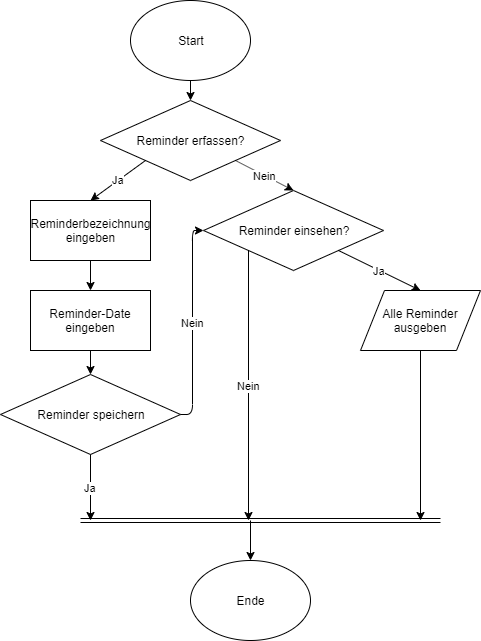

The diagram above was exported from draw.io. Its source (the exported page's mxGraphModel, read from the mxfile embedded in the PNG):
<mxGraphModel dx="988" dy="620" grid="1" gridSize="10" guides="1" tooltips="1" connect="1" arrows="1" fold="1" page="1" pageScale="1" pageWidth="827" pageHeight="1169" math="0" shadow="0">
  <root>
    <mxCell id="0" />
    <mxCell id="1" parent="0" />
    <mxCell id="Yj5-6ynzC9r0YdFR4CbA-1" value="Start" style="ellipse;whiteSpace=wrap;html=1;" vertex="1" parent="1">
      <mxGeometry x="340" y="50" width="120" height="80" as="geometry" />
    </mxCell>
    <mxCell id="Yj5-6ynzC9r0YdFR4CbA-2" value="Reminder erfassen?" style="rhombus;whiteSpace=wrap;html=1;" vertex="1" parent="1">
      <mxGeometry x="310" y="150" width="180" height="80" as="geometry" />
    </mxCell>
    <mxCell id="Yj5-6ynzC9r0YdFR4CbA-3" value="Reminder einsehen?" style="rhombus;whiteSpace=wrap;html=1;" vertex="1" parent="1">
      <mxGeometry x="413" y="240" width="180" height="80" as="geometry" />
    </mxCell>
    <mxCell id="Yj5-6ynzC9r0YdFR4CbA-4" value="Ende" style="ellipse;whiteSpace=wrap;html=1;" vertex="1" parent="1">
      <mxGeometry x="400" y="610" width="120" height="80" as="geometry" />
    </mxCell>
    <mxCell id="Yj5-6ynzC9r0YdFR4CbA-12" value="" style="endArrow=classic;html=1;entryX=0.5;entryY=0;entryDx=0;entryDy=0;exitX=0.5;exitY=1;exitDx=0;exitDy=0;" edge="1" parent="1" source="Yj5-6ynzC9r0YdFR4CbA-1" target="Yj5-6ynzC9r0YdFR4CbA-2">
      <mxGeometry width="50" height="50" relative="1" as="geometry">
        <mxPoint x="140" y="660" as="sourcePoint" />
        <mxPoint x="190" y="610" as="targetPoint" />
      </mxGeometry>
    </mxCell>
    <mxCell id="Yj5-6ynzC9r0YdFR4CbA-22" value="" style="edgeStyle=orthogonalEdgeStyle;rounded=0;orthogonalLoop=1;jettySize=auto;html=1;" edge="1" parent="1" source="Yj5-6ynzC9r0YdFR4CbA-13" target="Yj5-6ynzC9r0YdFR4CbA-21">
      <mxGeometry relative="1" as="geometry" />
    </mxCell>
    <mxCell id="Yj5-6ynzC9r0YdFR4CbA-13" value="Reminderbezeichnung eingeben" style="rounded=0;whiteSpace=wrap;html=1;" vertex="1" parent="1">
      <mxGeometry x="240" y="250" width="120" height="60" as="geometry" />
    </mxCell>
    <mxCell id="Yj5-6ynzC9r0YdFR4CbA-21" value="Reminder-Date eingeben" style="rounded=0;whiteSpace=wrap;html=1;" vertex="1" parent="1">
      <mxGeometry x="240" y="340" width="120" height="60" as="geometry" />
    </mxCell>
    <mxCell id="Yj5-6ynzC9r0YdFR4CbA-16" value="Ja" style="endArrow=classic;html=1;exitX=0;exitY=1;exitDx=0;exitDy=0;entryX=0.5;entryY=0;entryDx=0;entryDy=0;" edge="1" parent="1" source="Yj5-6ynzC9r0YdFR4CbA-2" target="Yj5-6ynzC9r0YdFR4CbA-13">
      <mxGeometry width="50" height="50" relative="1" as="geometry">
        <mxPoint x="240" y="660" as="sourcePoint" />
        <mxPoint x="290" y="610" as="targetPoint" />
      </mxGeometry>
    </mxCell>
    <mxCell id="Yj5-6ynzC9r0YdFR4CbA-17" value="Nein" style="endArrow=classic;html=1;exitX=1;exitY=1;exitDx=0;exitDy=0;entryX=0.5;entryY=0;entryDx=0;entryDy=0;" edge="1" parent="1" source="Yj5-6ynzC9r0YdFR4CbA-2" target="Yj5-6ynzC9r0YdFR4CbA-3">
      <mxGeometry width="50" height="50" relative="1" as="geometry">
        <mxPoint x="365" y="220" as="sourcePoint" />
        <mxPoint x="500" y="240" as="targetPoint" />
      </mxGeometry>
    </mxCell>
    <mxCell id="Yj5-6ynzC9r0YdFR4CbA-18" value="Alle Reminder ausgeben" style="shape=parallelogram;perimeter=parallelogramPerimeter;whiteSpace=wrap;html=1;" vertex="1" parent="1">
      <mxGeometry x="570" y="340" width="120" height="60" as="geometry" />
    </mxCell>
    <mxCell id="Yj5-6ynzC9r0YdFR4CbA-19" value="Ja" style="endArrow=classic;html=1;entryX=0.5;entryY=0;entryDx=0;entryDy=0;exitX=1;exitY=1;exitDx=0;exitDy=0;" edge="1" parent="1" source="Yj5-6ynzC9r0YdFR4CbA-3" target="Yj5-6ynzC9r0YdFR4CbA-18">
      <mxGeometry width="50" height="50" relative="1" as="geometry">
        <mxPoint x="240" y="660" as="sourcePoint" />
        <mxPoint x="290" y="610" as="targetPoint" />
      </mxGeometry>
    </mxCell>
    <mxCell id="Yj5-6ynzC9r0YdFR4CbA-20" value="Nein" style="endArrow=classic;html=1;exitX=0;exitY=1;exitDx=0;exitDy=0;" edge="1" parent="1" source="Yj5-6ynzC9r0YdFR4CbA-3">
      <mxGeometry width="50" height="50" relative="1" as="geometry">
        <mxPoint x="240" y="660" as="sourcePoint" />
        <mxPoint x="458" y="570" as="targetPoint" />
      </mxGeometry>
    </mxCell>
    <mxCell id="Yj5-6ynzC9r0YdFR4CbA-25" value="Reminder speichern" style="rhombus;whiteSpace=wrap;html=1;" vertex="1" parent="1">
      <mxGeometry x="210" y="424" width="180" height="80" as="geometry" />
    </mxCell>
    <mxCell id="Yj5-6ynzC9r0YdFR4CbA-27" value="" style="edgeStyle=orthogonalEdgeStyle;rounded=0;orthogonalLoop=1;jettySize=auto;html=1;entryX=0.5;entryY=0;entryDx=0;entryDy=0;" edge="1" parent="1" target="Yj5-6ynzC9r0YdFR4CbA-25">
      <mxGeometry relative="1" as="geometry">
        <mxPoint x="300" y="400" as="sourcePoint" />
        <mxPoint x="300" y="420" as="targetPoint" />
      </mxGeometry>
    </mxCell>
    <mxCell id="Yj5-6ynzC9r0YdFR4CbA-28" value="" style="endArrow=classic;html=1;exitX=0.5;exitY=1;exitDx=0;exitDy=0;" edge="1" parent="1" source="Yj5-6ynzC9r0YdFR4CbA-18">
      <mxGeometry width="50" height="50" relative="1" as="geometry">
        <mxPoint x="210" y="680" as="sourcePoint" />
        <mxPoint x="630" y="570" as="targetPoint" />
      </mxGeometry>
    </mxCell>
    <mxCell id="Yj5-6ynzC9r0YdFR4CbA-29" value="Ja" style="endArrow=classic;html=1;exitX=0.5;exitY=1;exitDx=0;exitDy=0;" edge="1" parent="1" source="Yj5-6ynzC9r0YdFR4CbA-25">
      <mxGeometry width="50" height="50" relative="1" as="geometry">
        <mxPoint x="210" y="680" as="sourcePoint" />
        <mxPoint x="300" y="570" as="targetPoint" />
      </mxGeometry>
    </mxCell>
    <mxCell id="Yj5-6ynzC9r0YdFR4CbA-30" value="" style="shape=link;html=1;" edge="1" parent="1">
      <mxGeometry width="50" height="50" relative="1" as="geometry">
        <mxPoint x="290" y="570" as="sourcePoint" />
        <mxPoint x="650" y="570" as="targetPoint" />
      </mxGeometry>
    </mxCell>
    <mxCell id="Yj5-6ynzC9r0YdFR4CbA-31" value="Nein" style="edgeStyle=elbowEdgeStyle;elbow=horizontal;endArrow=classic;html=1;entryX=0;entryY=0.5;entryDx=0;entryDy=0;exitX=1;exitY=0.5;exitDx=0;exitDy=0;" edge="1" parent="1" source="Yj5-6ynzC9r0YdFR4CbA-25" target="Yj5-6ynzC9r0YdFR4CbA-3">
      <mxGeometry width="50" height="50" relative="1" as="geometry">
        <mxPoint x="210" y="800" as="sourcePoint" />
        <mxPoint x="260" y="750" as="targetPoint" />
      </mxGeometry>
    </mxCell>
    <mxCell id="Yj5-6ynzC9r0YdFR4CbA-32" value="" style="endArrow=classic;html=1;" edge="1" parent="1">
      <mxGeometry width="50" height="50" relative="1" as="geometry">
        <mxPoint x="460" y="570" as="sourcePoint" />
        <mxPoint x="460" y="610" as="targetPoint" />
      </mxGeometry>
    </mxCell>
  </root>
</mxGraphModel>